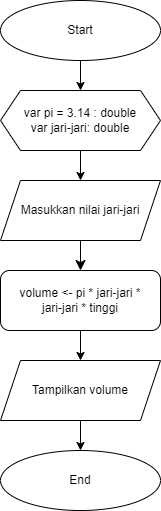

The diagram above was exported from draw.io. Its source (the exported page's mxGraphModel, read from the mxfile embedded in the PNG):
<mxGraphModel dx="880" dy="496" grid="1" gridSize="10" guides="1" tooltips="1" connect="1" arrows="1" fold="1" page="1" pageScale="1" pageWidth="850" pageHeight="1100" math="0" shadow="0">
  <root>
    <mxCell id="0" />
    <mxCell id="1" parent="0" />
    <mxCell id="43Jg5aCfCoGn4za2Bca--15" value="" style="edgeStyle=orthogonalEdgeStyle;rounded=0;orthogonalLoop=1;jettySize=auto;html=1;" parent="1" source="43Jg5aCfCoGn4za2Bca--2" target="43Jg5aCfCoGn4za2Bca--14" edge="1">
      <mxGeometry relative="1" as="geometry" />
    </mxCell>
    <mxCell id="43Jg5aCfCoGn4za2Bca--2" value="Start" style="ellipse;whiteSpace=wrap;html=1;" parent="1" vertex="1">
      <mxGeometry x="360" y="40" width="160" height="60" as="geometry" />
    </mxCell>
    <mxCell id="24L_zl0ZWI6drElhD0ZA-12" value="" style="edgeStyle=none;curved=1;rounded=0;orthogonalLoop=1;jettySize=auto;html=1;fontSize=12;startSize=8;endSize=8;" edge="1" parent="1" source="43Jg5aCfCoGn4za2Bca--3" target="43Jg5aCfCoGn4za2Bca--8">
      <mxGeometry relative="1" as="geometry" />
    </mxCell>
    <mxCell id="43Jg5aCfCoGn4za2Bca--3" value="Masukkan nilai jari-jari" style="shape=parallelogram;perimeter=parallelogramPerimeter;whiteSpace=wrap;html=1;fixedSize=1;" parent="1" vertex="1">
      <mxGeometry x="360" y="220" width="160" height="60" as="geometry" />
    </mxCell>
    <mxCell id="43Jg5aCfCoGn4za2Bca--11" value="" style="edgeStyle=orthogonalEdgeStyle;rounded=0;orthogonalLoop=1;jettySize=auto;html=1;" parent="1" source="43Jg5aCfCoGn4za2Bca--8" target="43Jg5aCfCoGn4za2Bca--9" edge="1">
      <mxGeometry relative="1" as="geometry" />
    </mxCell>
    <mxCell id="43Jg5aCfCoGn4za2Bca--8" value="volume &amp;lt;- pi * jari-jari * &lt;br&gt;jari-jari * tinggi" style="rounded=1;whiteSpace=wrap;html=1;" parent="1" vertex="1">
      <mxGeometry x="360" y="310" width="160" height="60" as="geometry" />
    </mxCell>
    <mxCell id="43Jg5aCfCoGn4za2Bca--13" value="" style="edgeStyle=orthogonalEdgeStyle;rounded=0;orthogonalLoop=1;jettySize=auto;html=1;" parent="1" source="43Jg5aCfCoGn4za2Bca--9" target="43Jg5aCfCoGn4za2Bca--12" edge="1">
      <mxGeometry relative="1" as="geometry" />
    </mxCell>
    <mxCell id="43Jg5aCfCoGn4za2Bca--9" value="Tampilkan volume" style="shape=parallelogram;perimeter=parallelogramPerimeter;whiteSpace=wrap;html=1;fixedSize=1;" parent="1" vertex="1">
      <mxGeometry x="360" y="400" width="160" height="60" as="geometry" />
    </mxCell>
    <mxCell id="43Jg5aCfCoGn4za2Bca--12" value="End" style="ellipse;whiteSpace=wrap;html=1;" parent="1" vertex="1">
      <mxGeometry x="360" y="490" width="160" height="60" as="geometry" />
    </mxCell>
    <mxCell id="43Jg5aCfCoGn4za2Bca--16" value="" style="edgeStyle=orthogonalEdgeStyle;rounded=0;orthogonalLoop=1;jettySize=auto;html=1;" parent="1" source="43Jg5aCfCoGn4za2Bca--14" target="43Jg5aCfCoGn4za2Bca--3" edge="1">
      <mxGeometry relative="1" as="geometry" />
    </mxCell>
    <mxCell id="43Jg5aCfCoGn4za2Bca--14" value="var pi = 3.14 : double&lt;br style=&quot;border-color: var(--border-color);&quot;&gt;var jari-jari: double" style="shape=hexagon;perimeter=hexagonPerimeter2;whiteSpace=wrap;html=1;fixedSize=1;" parent="1" vertex="1">
      <mxGeometry x="360" y="130" width="160" height="60" as="geometry" />
    </mxCell>
  </root>
</mxGraphModel>